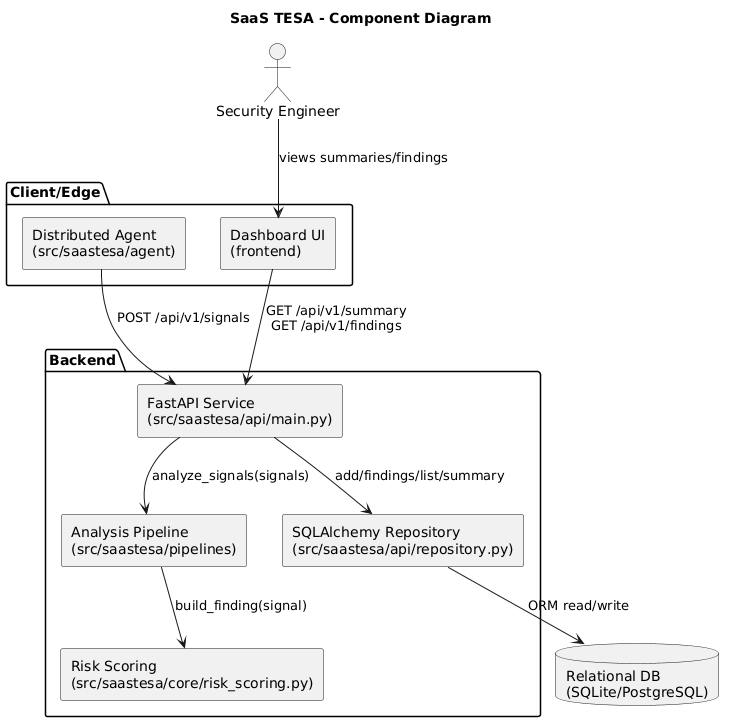

The diagram above was rendered by PlantUML. Its source (embedded in the PNG):
@startuml
title SaaS TESA - Component Diagram

skinparam componentStyle rectangle

actor "Security Engineer" as user

package "Client/Edge" {
  [Distributed Agent\n(src/saastesa/agent)] as agent
  [Dashboard UI\n(frontend)] as frontend
}

package "Backend" {
  [FastAPI Service\n(src/saastesa/api/main.py)] as api
  [Analysis Pipeline\n(src/saastesa/pipelines)] as pipeline
  [Risk Scoring\n(src/saastesa/core/risk_scoring.py)] as scoring
  [SQLAlchemy Repository\n(src/saastesa/api/repository.py)] as repo
}

database "Relational DB\n(SQLite/PostgreSQL)" as db

user --> frontend : views summaries/findings
frontend --> api : GET /api/v1/summary\nGET /api/v1/findings

agent --> api : POST /api/v1/signals
api --> pipeline : analyze_signals(signals)
pipeline --> scoring : build_finding(signal)
api --> repo : add/findings/list/summary
repo --> db : ORM read/write

@enduml